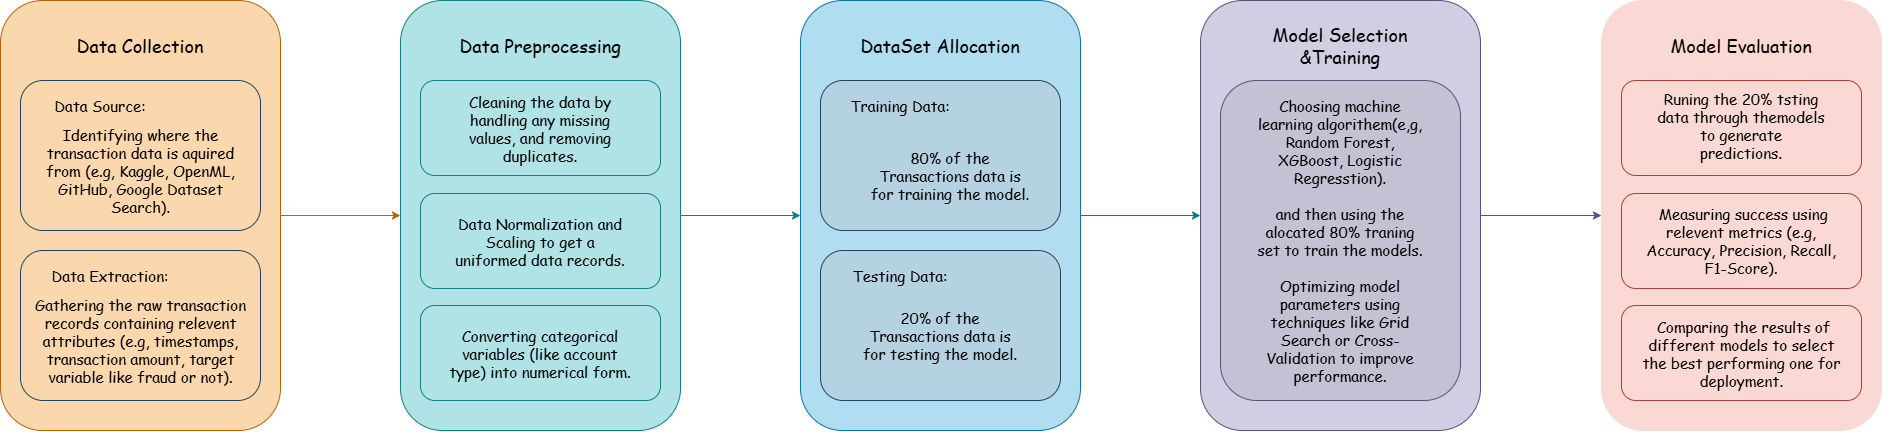

The diagram above was exported from draw.io. Its source (the exported page's mxGraphModel, read from the mxfile embedded in the PNG):
<mxGraphModel dx="4671" dy="1643" grid="1" gridSize="10" guides="1" tooltips="1" connect="1" arrows="1" fold="1" page="1" pageScale="1" pageWidth="2336" pageHeight="866.6" math="0" shadow="0">
  <root>
    <mxCell id="0" />
    <mxCell id="1" parent="0" />
    <mxCell id="XZpMB2gZGcIJJcyJmzBO-46" edge="1" parent="1" source="XZpMB2gZGcIJJcyJmzBO-1" style="edgeStyle=orthogonalEdgeStyle;rounded=0;orthogonalLoop=1;jettySize=auto;html=1;exitX=1;exitY=0.5;exitDx=0;exitDy=0;entryX=0;entryY=0.5;entryDx=0;entryDy=0;fillColor=#b1ddf0;strokeColor=#10739e;" target="XZpMB2gZGcIJJcyJmzBO-3">
      <mxGeometry relative="1" as="geometry" />
    </mxCell>
    <mxCell id="XZpMB2gZGcIJJcyJmzBO-1" parent="1" style="rounded=1;whiteSpace=wrap;html=1;fillColor=#b1ddf0;strokeColor=#10739e;" value="" vertex="1">
      <mxGeometry height="430" width="280" x="-1308" y="218" as="geometry" />
    </mxCell>
    <mxCell id="XZpMB2gZGcIJJcyJmzBO-45" edge="1" parent="1" source="XZpMB2gZGcIJJcyJmzBO-2" style="edgeStyle=orthogonalEdgeStyle;rounded=0;orthogonalLoop=1;jettySize=auto;html=1;entryX=0;entryY=0.5;entryDx=0;entryDy=0;fillColor=#b0e3e6;strokeColor=#0e8088;" target="XZpMB2gZGcIJJcyJmzBO-1">
      <mxGeometry relative="1" as="geometry" />
    </mxCell>
    <mxCell id="XZpMB2gZGcIJJcyJmzBO-2" parent="1" style="rounded=1;whiteSpace=wrap;html=1;fillColor=#b0e3e6;strokeColor=#0e8088;" value="" vertex="1">
      <mxGeometry height="430" width="280" x="-1708" y="218" as="geometry" />
    </mxCell>
    <mxCell id="XZpMB2gZGcIJJcyJmzBO-47" edge="1" parent="1" source="XZpMB2gZGcIJJcyJmzBO-3" style="edgeStyle=orthogonalEdgeStyle;rounded=0;orthogonalLoop=1;jettySize=auto;html=1;exitX=1;exitY=0.5;exitDx=0;exitDy=0;entryX=0;entryY=0.5;entryDx=0;entryDy=0;fillColor=#d0cee2;strokeColor=#56517e;" target="XZpMB2gZGcIJJcyJmzBO-14">
      <mxGeometry relative="1" as="geometry" />
    </mxCell>
    <mxCell id="XZpMB2gZGcIJJcyJmzBO-3" parent="1" style="rounded=1;whiteSpace=wrap;html=1;fillColor=#d0cee2;strokeColor=#56517e;" value="" vertex="1">
      <mxGeometry height="430" width="280" x="-908" y="218" as="geometry" />
    </mxCell>
    <mxCell id="XZpMB2gZGcIJJcyJmzBO-4" parent="1" style="rounded=1;whiteSpace=wrap;html=1;fillColor=light-dark(#BAC8D3,#85A4BE);strokeColor=#23445d;gradientColor=none;fillStyle=solid;fillOpacity=50;" value="" vertex="1">
      <mxGeometry height="150" width="240" x="-1288" y="298" as="geometry" />
    </mxCell>
    <mxCell id="XZpMB2gZGcIJJcyJmzBO-5" parent="1" style="rounded=1;whiteSpace=wrap;html=1;fillColor=light-dark(#BAC8D3,#85A4BE);strokeColor=#23445d;gradientColor=none;fillStyle=solid;fillOpacity=50;" value="" vertex="1">
      <mxGeometry height="150" width="240" x="-1288" y="468" as="geometry" />
    </mxCell>
    <mxCell id="XZpMB2gZGcIJJcyJmzBO-6" parent="1" style="text;html=1;whiteSpace=wrap;strokeColor=none;fillColor=none;align=center;verticalAlign=middle;rounded=0;fontSize=18;fontFamily=Comic Sans MS;" value="DataSet Allocation" vertex="1">
      <mxGeometry height="30" width="180" x="-1258" y="248" as="geometry" />
    </mxCell>
    <mxCell id="XZpMB2gZGcIJJcyJmzBO-7" parent="1" style="text;html=1;whiteSpace=wrap;strokeColor=none;fillColor=none;align=center;verticalAlign=middle;rounded=0;fontSize=15;fontFamily=Comic Sans MS;" value="Training Data:" vertex="1">
      <mxGeometry height="30" width="120" x="-1268" y="308" as="geometry" />
    </mxCell>
    <mxCell id="XZpMB2gZGcIJJcyJmzBO-8" parent="1" style="text;html=1;whiteSpace=wrap;strokeColor=none;fillColor=none;align=center;verticalAlign=middle;rounded=0;fontSize=15;fontFamily=Comic Sans MS;" value="Testing Data:" vertex="1">
      <mxGeometry height="30" width="100" x="-1258" y="478" as="geometry" />
    </mxCell>
    <mxCell id="XZpMB2gZGcIJJcyJmzBO-9" parent="1" style="text;html=1;whiteSpace=wrap;strokeColor=none;fillColor=none;align=center;verticalAlign=middle;rounded=0;fontSize=15;fontFamily=Comic Sans MS;" value="20% of the Transactions data is for testing the model." vertex="1">
      <mxGeometry height="30" width="170" x="-1253" y="538" as="geometry" />
    </mxCell>
    <mxCell id="XZpMB2gZGcIJJcyJmzBO-10" parent="1" style="text;html=1;whiteSpace=wrap;strokeColor=none;fillColor=none;align=center;verticalAlign=middle;rounded=0;fontSize=15;fontFamily=Comic Sans MS;" value="80% of the Transactions data is for training the model." vertex="1">
      <mxGeometry height="30" width="170" x="-1243" y="378" as="geometry" />
    </mxCell>
    <mxCell id="XZpMB2gZGcIJJcyJmzBO-11" parent="1" style="text;html=1;whiteSpace=wrap;strokeColor=none;fillColor=none;align=center;verticalAlign=middle;rounded=0;fontSize=18;fontFamily=Comic Sans MS;" value="Data Preprocessing" vertex="1">
      <mxGeometry height="30" width="180" x="-1658" y="248" as="geometry" />
    </mxCell>
    <mxCell id="XZpMB2gZGcIJJcyJmzBO-13" parent="1" style="rounded=1;whiteSpace=wrap;html=1;fillColor=light-dark(#B0E3E6,#89B3B5);strokeColor=#0e8088;fillStyle=solid;fillOpacity=50;gradientColor=none;" value="" vertex="1">
      <mxGeometry height="95" width="240" x="-1688" y="298" as="geometry" />
    </mxCell>
    <mxCell id="XZpMB2gZGcIJJcyJmzBO-14" parent="1" style="rounded=1;whiteSpace=wrap;html=1;fillColor=light-dark(#FAD9D5,#532F49);strokeColor=light-dark(#FAD9D5,#CF74B5);" value="" vertex="1">
      <mxGeometry height="430" width="280" x="-507" y="218" as="geometry" />
    </mxCell>
    <mxCell id="XZpMB2gZGcIJJcyJmzBO-15" parent="1" style="rounded=1;whiteSpace=wrap;html=1;fillColor=light-dark(#B0E3E6,#89B3B5);strokeColor=#0e8088;fillStyle=solid;fillOpacity=50;gradientColor=none;" value="" vertex="1">
      <mxGeometry height="95" width="240" x="-1688" y="411" as="geometry" />
    </mxCell>
    <mxCell id="XZpMB2gZGcIJJcyJmzBO-16" parent="1" style="rounded=1;whiteSpace=wrap;html=1;fillColor=light-dark(#B0E3E6,#89B3B5);strokeColor=#0e8088;fillStyle=solid;fillOpacity=50;gradientColor=none;" value="" vertex="1">
      <mxGeometry height="95" width="240" x="-1688" y="523" as="geometry" />
    </mxCell>
    <mxCell id="XZpMB2gZGcIJJcyJmzBO-44" edge="1" parent="1" source="XZpMB2gZGcIJJcyJmzBO-18" style="edgeStyle=orthogonalEdgeStyle;rounded=0;orthogonalLoop=1;jettySize=auto;html=1;entryX=0;entryY=0.5;entryDx=0;entryDy=0;fillColor=#fad7ac;strokeColor=#b46504;" target="XZpMB2gZGcIJJcyJmzBO-2">
      <mxGeometry relative="1" as="geometry" />
    </mxCell>
    <mxCell id="XZpMB2gZGcIJJcyJmzBO-18" parent="1" style="rounded=1;whiteSpace=wrap;html=1;fillColor=light-dark(#FAD7AC,#624011);strokeColor=#b46504;" value="" vertex="1">
      <mxGeometry height="430" width="280" x="-2108" y="218" as="geometry" />
    </mxCell>
    <mxCell id="XZpMB2gZGcIJJcyJmzBO-20" parent="1" style="text;html=1;whiteSpace=wrap;strokeColor=none;fillColor=none;align=center;verticalAlign=middle;rounded=0;fontSize=18;fontFamily=Comic Sans MS;" value="Data Collection" vertex="1">
      <mxGeometry height="30" width="180" x="-2058" y="248" as="geometry" />
    </mxCell>
    <mxCell id="XZpMB2gZGcIJJcyJmzBO-22" parent="1" style="text;html=1;whiteSpace=wrap;strokeColor=none;fillColor=none;align=center;verticalAlign=middle;rounded=0;fontSize=15;fontFamily=Comic Sans MS;" value="Data Normalization and Scaling to get a uniformed data records." vertex="1">
      <mxGeometry height="30" width="180" x="-1658" y="443.5" as="geometry" />
    </mxCell>
    <mxCell id="XZpMB2gZGcIJJcyJmzBO-23" parent="1" style="text;html=1;whiteSpace=wrap;strokeColor=none;fillColor=none;align=center;verticalAlign=middle;rounded=0;fontSize=15;fontFamily=Comic Sans MS;" value="Cleaning the data by handling any missing values, and removing duplicates." vertex="1">
      <mxGeometry height="30" width="170" x="-1653" y="330.5" as="geometry" />
    </mxCell>
    <mxCell id="XZpMB2gZGcIJJcyJmzBO-24" parent="1" style="text;html=1;whiteSpace=wrap;strokeColor=none;fillColor=none;align=center;verticalAlign=middle;rounded=0;fontSize=15;fontFamily=Comic Sans MS;" value="Converting categorical variables (like account type) into numerical form." vertex="1">
      <mxGeometry height="30" width="188" x="-1662" y="555.5" as="geometry" />
    </mxCell>
    <mxCell id="XZpMB2gZGcIJJcyJmzBO-25" parent="1" style="text;html=1;whiteSpace=wrap;strokeColor=none;fillColor=none;align=center;verticalAlign=middle;rounded=0;fontSize=18;fontFamily=Comic Sans MS;" value="Model Selection &amp;amp;Training" vertex="1">
      <mxGeometry height="30" width="180" x="-858" y="248" as="geometry" />
    </mxCell>
    <mxCell id="XZpMB2gZGcIJJcyJmzBO-26" parent="1" style="rounded=1;whiteSpace=wrap;html=1;fillColor=light-dark(#B5B3C6,#B5B3C6);strokeColor=#56517e;fillStyle=solid;fillOpacity=50;" value="" vertex="1">
      <mxGeometry height="320" width="240" x="-888" y="298" as="geometry" />
    </mxCell>
    <mxCell id="XZpMB2gZGcIJJcyJmzBO-32" parent="1" style="rounded=1;whiteSpace=wrap;html=1;fillColor=light-dark(#FAD9D5,#CDA2BE);strokeColor=light-dark(#AE4132,#CF74B5);fillStyle=solid;fillOpacity=50;" value="" vertex="1">
      <mxGeometry height="95" width="240" x="-487" y="298" as="geometry" />
    </mxCell>
    <mxCell id="XZpMB2gZGcIJJcyJmzBO-30" parent="1" style="text;html=1;whiteSpace=wrap;strokeColor=none;fillColor=none;align=center;verticalAlign=middle;rounded=0;fontSize=18;fontFamily=Comic Sans MS;" value="Model Evaluation" vertex="1">
      <mxGeometry height="30" width="180" x="-457" y="248" as="geometry" />
    </mxCell>
    <mxCell id="XZpMB2gZGcIJJcyJmzBO-31" parent="1" style="text;html=1;whiteSpace=wrap;strokeColor=none;fillColor=none;align=center;verticalAlign=middle;rounded=0;fontSize=15;fontFamily=Comic Sans MS;" value="Choosing machine learning algorithem(e,g, Random Forest, XGBoost, Logistic Regresstion).&lt;div&gt;&lt;br&gt;&lt;/div&gt;&lt;div&gt;and then using the alocated 80% traning set to train the models.&lt;/div&gt;&lt;div&gt;&lt;br&gt;&lt;/div&gt;&lt;div&gt;Optimizing model parameters using techniques like Grid Search or Cross-Validation to improve performance.&lt;/div&gt;" vertex="1">
      <mxGeometry height="30" width="170" x="-853" y="443" as="geometry" />
    </mxCell>
    <mxCell id="XZpMB2gZGcIJJcyJmzBO-33" parent="1" style="rounded=1;whiteSpace=wrap;html=1;fillColor=light-dark(#FAD9D5,#CDA2BE);strokeColor=light-dark(#AE4132,#CF74B5);fillStyle=solid;fillOpacity=50;" value="" vertex="1">
      <mxGeometry height="95" width="240" x="-487" y="411" as="geometry" />
    </mxCell>
    <mxCell id="XZpMB2gZGcIJJcyJmzBO-34" parent="1" style="rounded=1;whiteSpace=wrap;html=1;fillColor=light-dark(#FAD9D5,#CDA2BE);strokeColor=light-dark(#AE4132,#CF74B5);fillStyle=solid;fillOpacity=50;" value="" vertex="1">
      <mxGeometry height="95" width="240" x="-487" y="523" as="geometry" />
    </mxCell>
    <mxCell id="XZpMB2gZGcIJJcyJmzBO-27" parent="1" style="text;html=1;whiteSpace=wrap;strokeColor=none;fillColor=none;align=center;verticalAlign=middle;rounded=0;fontSize=15;fontFamily=Comic Sans MS;" value="&amp;nbsp;Comparing the results of different models to select the best performing one for deployment." vertex="1">
      <mxGeometry height="30" width="203" x="-468.5" y="555.5" as="geometry" />
    </mxCell>
    <mxCell id="XZpMB2gZGcIJJcyJmzBO-35" parent="1" style="text;html=1;whiteSpace=wrap;strokeColor=none;fillColor=none;align=center;verticalAlign=middle;rounded=0;fontSize=15;fontFamily=Comic Sans MS;" value="&amp;nbsp;Measuring success using relevent metrics (e.g, Accuracy, Precision, Recall, F1-Score)." vertex="1">
      <mxGeometry height="30" width="214" x="-474" y="443" as="geometry" />
    </mxCell>
    <mxCell id="XZpMB2gZGcIJJcyJmzBO-36" parent="1" style="text;html=1;whiteSpace=wrap;strokeColor=none;fillColor=none;align=center;verticalAlign=middle;rounded=0;fontSize=15;fontFamily=Comic Sans MS;" value="Runing the 20% tsting data through themodels to generate predictions." vertex="1">
      <mxGeometry height="30" width="170" x="-452" y="328" as="geometry" />
    </mxCell>
    <mxCell id="XZpMB2gZGcIJJcyJmzBO-37" parent="1" style="rounded=1;whiteSpace=wrap;html=1;fillColor=light-dark(#FAD7AC,#FAD7AC);strokeColor=#23445d;gradientColor=none;fillStyle=solid;fillOpacity=50;" value="" vertex="1">
      <mxGeometry height="150" width="240" x="-2088" y="298" as="geometry" />
    </mxCell>
    <mxCell id="XZpMB2gZGcIJJcyJmzBO-38" parent="1" style="rounded=1;whiteSpace=wrap;html=1;fillColor=light-dark(#FAD7AC,#FAD7AC);strokeColor=#23445d;gradientColor=none;fillStyle=solid;fillOpacity=50;" value="" vertex="1">
      <mxGeometry height="150" width="240" x="-2088" y="468" as="geometry" />
    </mxCell>
    <mxCell id="XZpMB2gZGcIJJcyJmzBO-39" parent="1" style="text;html=1;whiteSpace=wrap;strokeColor=none;fillColor=none;align=center;verticalAlign=middle;rounded=0;fontSize=15;fontFamily=Comic Sans MS;" value="Data Source:" vertex="1">
      <mxGeometry height="30" width="120" x="-2068" y="308" as="geometry" />
    </mxCell>
    <mxCell id="XZpMB2gZGcIJJcyJmzBO-40" parent="1" style="text;html=1;whiteSpace=wrap;strokeColor=none;fillColor=none;align=center;verticalAlign=middle;rounded=0;fontSize=15;fontFamily=Comic Sans MS;" value="Data Extraction:" vertex="1">
      <mxGeometry height="30" width="120" x="-2058" y="478" as="geometry" />
    </mxCell>
    <mxCell id="XZpMB2gZGcIJJcyJmzBO-41" parent="1" style="text;html=1;whiteSpace=wrap;strokeColor=none;fillColor=none;align=center;verticalAlign=middle;rounded=0;fontSize=15;fontFamily=Comic Sans MS;" value="Gathering the raw transaction records containing relevent attributes (e.g, timestamps, transaction amount, target variable like fraud or not)." vertex="1">
      <mxGeometry height="30" width="225" x="-2080.5" y="543" as="geometry" />
    </mxCell>
    <mxCell id="XZpMB2gZGcIJJcyJmzBO-42" parent="1" style="text;html=1;whiteSpace=wrap;strokeColor=none;fillColor=none;align=center;verticalAlign=middle;rounded=0;fontSize=15;fontFamily=Comic Sans MS;" value="Identifying where the transaction data is aquired from (e.g, Kaggle, OpenML, GitHub, Google Dataset Search)." vertex="1">
      <mxGeometry height="30" width="205" x="-2070.5" y="373" as="geometry" />
    </mxCell>
  </root>
</mxGraphModel>